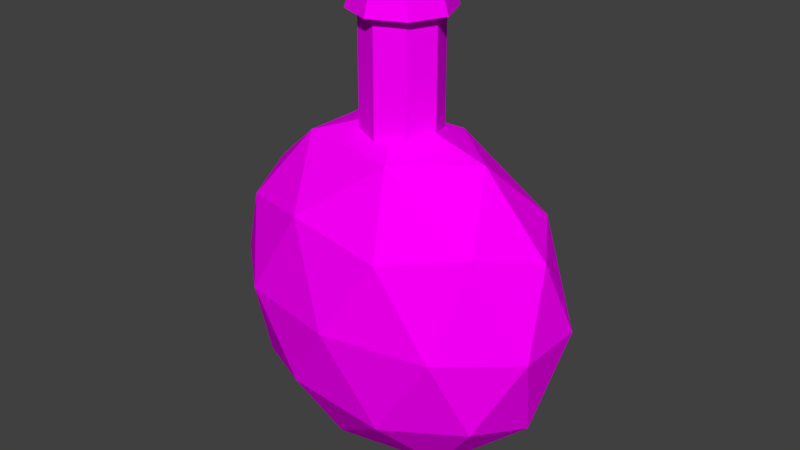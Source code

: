 # Source: medicineYellow.blend  (saved by Blender 2.77.0; exported with 4.5.12 LTS)
import bpy
from mathutils import Matrix  # noqa: F401  (used for matrix-valued properties, if any)

bpy.ops.wm.read_factory_settings(use_empty=True)
scene = bpy.context.scene
scene.name = 'Scene'

# ---- collections
col_collection_1 = bpy.data.collections.new('Collection 1'); scene.collection.children.link(col_collection_1)

# ---- images (referenced by path relative to the original .blend; pixels are not part of the script)
import os
ASSET_DIR = os.environ.get("B2B_ASSET_DIR", "")  # directory of the original .blend (textures are referenced by path, not embedded)
HERE = os.path.dirname(os.path.abspath(__file__))  # packed textures are extracted next to this script under _unpacked/

def load_image(name, relpath, width, height, colorspace="sRGB"):
    """Load a texture the original file referenced (path relative to the .blend, or extracted next to this script)."""
    p = next((c for c in (os.path.join(HERE, relpath), os.path.join(ASSET_DIR, relpath)) if relpath and os.path.exists(c)), "")
    if p:
        img = bpy.data.images.load(p, check_existing=True)
        img.name = name
    else:  # same state as the original file: an image datablock whose file is absent (Cycles renders it pink)
        img = bpy.data.images.new(name, width, height)
        img.source = "FILE"
        img.filepath = "//" + (relpath or name)
    img.colorspace_settings.name = colorspace
    return img
img_colorpalette_jpg_001 = load_image('colorPalette.jpg.001', 'colorPalette.jpg', 1024, 1024, 'sRGB')

# ---- materials (node trees are filled in below, after node groups)
mat_material = bpy.data.materials.new('Material')
mat_material.alpha_threshold = 0.0
mat_material.roughness = 0.5
mat_material.line_color = (0.0, 0.0, 0.0, 1.0)

# ---- material node trees
mat_material.use_nodes = True; mat_material.node_tree.nodes.clear()
_N = mat_material.node_tree.nodes; _L = mat_material.node_tree.links
n0 = _N.new('ShaderNodeOutputMaterial'); n0.name = 'Material Output'; n0.location = (300, 300)
n1 = _N.new('ShaderNodeBsdfDiffuse'); n1.name = 'Diffuse BSDF'; n1.location = (10, 300)
n2 = _N.new('ShaderNodeTexCoord'); n2.name = 'Texture Coordinate'; n2.location = (-183, 230)
n3 = _N.new('ShaderNodeTexImage'); n3.name = 'Image Texture'; n3.location = (228, 132)
n3.width = 140
n3.image = img_colorpalette_jpg_001
_L.new(n1.outputs[0], n0.inputs[0])
_L.new(n2.outputs[2], n3.inputs[0])
_L.new(n3.outputs[0], n1.inputs[0])
n0.is_active_output = True

# ---- world
world_world = bpy.data.worlds.new('World'); scene.world = world_world
world_world.color = (0.05088, 0.05088, 0.05088)
world_world.use_sun_shadow = False
world_world.sun_shadow_jitter_overblur = 0.0
world_world.cycles.sampling_method = 'MANUAL'

# ---- meshes
me_cube_001 = bpy.data.meshes.new('Cube.001')
me_cube_001.from_pydata([(4.297e-05, -0.0004358, -0.1977), (0.1193, -0.05495, -0.1066), (-0.04551, -0.08864, -0.1066), (-0.1474, -0.0004358, -0.1066), (-0.04551, 0.08777, -0.1066), (0.1193, 0.05408, -0.1066), (0.04559, -0.08864, 0.04077), (-0.1192, -0.05495, 0.04077), (-0.1192, 0.05408, 0.04077), (0.04559, 0.08777, 0.04077), (0.1474, -0.0004358, 0.04076), (4.297e-05, -0.0004358, 0.1319), (-0.02673, -0.05228, -0.1731), (0.07014, -0.03248, -0.1731), (0.04336, -0.08432, -0.1196), (0.1402, -0.0004358, -0.1196), (0.07014, 0.03161, -0.1731), (-0.0866, -0.0004358, -0.1731), (-0.1134, -0.05228, -0.1196), (-0.02673, 0.05141, -0.1731), (-0.1134, 0.05141, -0.1196), (0.04336, 0.08345, -0.1196), (0.1568, -0.03248, -0.03294), (0.1568, 0.03161, -0.03294), (4.297e-05, -0.1041, -0.03294), (0.09691, -0.08432, -0.03294), (-0.1567, -0.03248, -0.03294), (-0.09682, -0.08432, -0.03294), (-0.09682, 0.08345, -0.03294), (-0.1567, 0.03161, -0.03294), (0.09691, 0.08345, -0.03294), (4.297e-05, 0.1033, -0.03294), (0.1135, -0.05228, 0.0537), (-0.04328, -0.08432, 0.0537), (-0.1401, -0.0004358, 0.0537), (-0.04328, 0.08345, 0.0537), (0.1135, 0.05141, 0.0537), (0.02682, -0.05228, 0.1073), (0.08668, -0.0004358, 0.1073), (-0.07005, -0.03248, 0.1073), (-0.07005, 0.03161, 0.1073), (0.02682, 0.05141, 0.1073), (-0.0002288, 0.002317, 0.09105), (-0.0002288, 0.03741, 0.2513), (-0.0002288, 0.03784, 0.09105), (-0.0002288, 0.03784, 0.2179), (0.02489, 0.02744, 0.09105), (0.02489, 0.02744, 0.2179), (0.03529, 0.002317, 0.09105), (0.03529, 0.002317, 0.2179), (0.02489, -0.0228, 0.09105), (0.02489, -0.0228, 0.2179), (-0.0002288, -0.03321, 0.09105), (-0.0002288, -0.03321, 0.2179), (-0.02535, -0.0228, 0.09105), (-0.02535, -0.0228, 0.2179), (-0.03575, 0.002317, 0.09105), (-0.03575, 0.002317, 0.2179), (-0.02535, 0.02744, 0.09105), (-0.02535, 0.02744, 0.2179), (-0.0002288, 0.0479, 0.2179), (0.03201, 0.03455, 0.2179), (0.04536, 0.002317, 0.2179), (0.03201, -0.02992, 0.2179), (-0.0002288, -0.04327, 0.2179), (-0.03246, -0.02992, 0.2179), (-0.04582, 0.002317, 0.2179), (-0.03246, 0.03455, 0.2179), (-0.0002288, 0.002317, 0.2513), (0.02459, 0.02713, 0.2513), (0.03487, 0.002317, 0.2513), (0.02459, -0.0225, 0.2513), (-0.0002288, -0.03278, 0.2513), (-0.02504, -0.0225, 0.2513), (-0.03532, 0.002317, 0.2513), (-0.02504, 0.02713, 0.2513)], [], [(0, 13, 12), (1, 13, 15), (0, 12, 17), (0, 17, 19), (0, 19, 16), (1, 15, 22), (2, 14, 24), (3, 18, 26), (4, 20, 28), (5, 21, 30), (1, 22, 25), (2, 24, 27), (3, 26, 29), (4, 28, 31), (5, 30, 23), (6, 32, 37), (7, 33, 39), (8, 34, 40), (9, 35, 41), (10, 36, 38), (38, 41, 11), (38, 36, 41), (36, 9, 41), (41, 40, 11), (41, 35, 40), (35, 8, 40), (40, 39, 11), (40, 34, 39), (34, 7, 39), (39, 37, 11), (39, 33, 37), (33, 6, 37), (37, 38, 11), (37, 32, 38), (32, 10, 38), (23, 36, 10), (23, 30, 36), (30, 9, 36), (31, 35, 9), (31, 28, 35), (28, 8, 35), (29, 34, 8), (29, 26, 34), (26, 7, 34), (27, 33, 7), (27, 24, 33), (24, 6, 33), (25, 32, 6), (25, 22, 32), (22, 10, 32), (30, 31, 9), (30, 21, 31), (21, 4, 31), (28, 29, 8), (28, 20, 29), (20, 3, 29), (26, 27, 7), (26, 18, 27), (18, 2, 27), (24, 25, 6), (24, 14, 25), (14, 1, 25), (22, 23, 10), (22, 15, 23), (15, 5, 23), (16, 21, 5), (16, 19, 21), (19, 4, 21), (19, 20, 4), (19, 17, 20), (17, 3, 20), (17, 18, 3), (17, 12, 18), (12, 2, 18), (15, 16, 5), (15, 13, 16), (13, 0, 16), (12, 14, 2), (12, 13, 14), (13, 1, 14), (42, 44, 46), (55, 53, 64, 65), (44, 45, 47, 46), (42, 46, 48), (45, 59, 67, 60), (46, 47, 49, 48), (42, 48, 50), (53, 51, 63, 64), (48, 49, 51, 50), (42, 50, 52), (59, 57, 66, 67), (50, 51, 53, 52), (42, 52, 54), (51, 49, 62, 63), (52, 53, 55, 54), (42, 54, 56), (47, 45, 60, 61), (54, 55, 57, 56), (42, 56, 58), (57, 55, 65, 66), (56, 57, 59, 58), (42, 58, 44), (49, 47, 61, 62), (58, 59, 45, 44), (63, 62, 70, 71), (64, 63, 71, 72), (65, 64, 72, 73), (66, 65, 73, 74), (67, 66, 74, 75), (61, 60, 43, 69), (62, 61, 69, 70), (60, 67, 75, 43), (68, 69, 43), (68, 70, 69), (68, 71, 70), (68, 72, 71), (68, 73, 72), (68, 74, 73), (68, 75, 74), (68, 43, 75)])
_uv = me_cube_001.uv_layers.new(name='UVMap')
_uv.uv.foreach_set('vector', [0.5033, 0.8492, 0.5036, 0.8476, 0.5038, 0.8495, 0.5038, 0.8463, 0.5036, 0.8476, 0.5033, 0.846, 0.5033, 0.8492, 0.5038, 0.8495, 0.5033, 0.8507, 0.5033, 0.8492, 0.5033, 0.8507, 0.5028, 0.8495, 0.5033, 0.8492, 0.5028, 0.8495, 0.503, 0.8477, 0.5025, 0.856, 0.5019, 0.8563, 0.5023, 0.8546, 0.4994, 0.8486, 0.4991, 0.8503, 0.4986, 0.8485, 0.5033, 0.8541, 0.5028, 0.8545, 0.503, 0.8526, 0.502, 0.8486, 0.5025, 0.8498, 0.5017, 0.8503, 0.5012, 0.846, 0.5017, 0.847, 0.5007, 0.847, 0.4986, 0.8515, 0.4978, 0.8515, 0.4981, 0.8503, 0.4994, 0.8486, 0.4986, 0.8485, 0.4991, 0.847, 0.5033, 0.8541, 0.503, 0.8526, 0.5036, 0.8526, 0.502, 0.8486, 0.5017, 0.8503, 0.5012, 0.8485, 0.5014, 0.8559, 0.5011, 0.8544, 0.5016, 0.8546, 0.4977, 0.8486, 0.4973, 0.8498, 0.4973, 0.8477, 0.4976, 0.8561, 0.4973, 0.8546, 0.4978, 0.8548, 0.4986, 0.8562, 0.4981, 0.8565, 0.4984, 0.8548, 0.5003, 0.8486, 0.5007, 0.8503, 0.4999, 0.8498, 0.502, 0.8531, 0.5015, 0.8527, 0.502, 0.8515, 0.4981, 0.8517, 0.4986, 0.8529, 0.4981, 0.8533, 0.4981, 0.8517, 0.4986, 0.8516, 0.4986, 0.8529, 0.4999, 0.8477, 0.5003, 0.8486, 0.4999, 0.8498, 0.4986, 0.8529, 0.4984, 0.8548, 0.4981, 0.8533, 0.4999, 0.8498, 0.5007, 0.8503, 0.5004, 0.8515, 0.5007, 0.8503, 0.5012, 0.8515, 0.5004, 0.8515, 0.4984, 0.8548, 0.4978, 0.8548, 0.4981, 0.8533, 0.4984, 0.8548, 0.4981, 0.8565, 0.4978, 0.8548, 0.4981, 0.8565, 0.4976, 0.8561, 0.4978, 0.8548, 0.4978, 0.8548, 0.4976, 0.8529, 0.4981, 0.8533, 0.4978, 0.8548, 0.4973, 0.8546, 0.4976, 0.8529, 0.4981, 0.847, 0.4977, 0.8486, 0.4973, 0.8477, 0.4976, 0.8529, 0.4981, 0.8517, 0.4981, 0.8533, 0.4976, 0.8529, 0.4976, 0.8515, 0.4981, 0.8517, 0.5025, 0.8527, 0.502, 0.8531, 0.502, 0.8515, 0.5016, 0.8546, 0.5015, 0.8527, 0.502, 0.8531, 0.5016, 0.8546, 0.5011, 0.8544, 0.5015, 0.8527, 0.5007, 0.847, 0.5003, 0.8486, 0.4999, 0.8477, 0.5012, 0.8485, 0.5007, 0.8503, 0.5003, 0.8486, 0.5012, 0.8485, 0.5017, 0.8503, 0.5007, 0.8503, 0.5017, 0.8503, 0.5012, 0.8515, 0.5007, 0.8503, 0.5036, 0.8526, 0.5033, 0.8509, 0.5038, 0.8512, 0.5036, 0.8526, 0.503, 0.8526, 0.5033, 0.8509, 0.503, 0.8526, 0.5027, 0.8512, 0.5033, 0.8509, 0.4991, 0.847, 0.4981, 0.847, 0.4986, 0.846, 0.4991, 0.847, 0.4986, 0.8485, 0.4981, 0.847, 0.4986, 0.8485, 0.4977, 0.8486, 0.4981, 0.847, 0.4981, 0.8503, 0.4973, 0.8498, 0.4977, 0.8486, 0.4981, 0.8503, 0.4978, 0.8515, 0.4973, 0.8498, 0.5023, 0.8546, 0.502, 0.8531, 0.5025, 0.8527, 0.5007, 0.847, 0.5012, 0.8485, 0.5003, 0.8486, 0.5007, 0.847, 0.5017, 0.847, 0.5012, 0.8485, 0.5017, 0.847, 0.502, 0.8486, 0.5012, 0.8485, 0.5017, 0.8503, 0.502, 0.8515, 0.5012, 0.8515, 0.5017, 0.8503, 0.5025, 0.8498, 0.502, 0.8515, 0.5038, 0.8544, 0.5033, 0.8541, 0.5036, 0.8526, 0.503, 0.8526, 0.5025, 0.8528, 0.5027, 0.8512, 0.503, 0.8526, 0.5028, 0.8545, 0.5025, 0.8528, 0.4999, 0.8477, 0.4994, 0.8486, 0.4991, 0.847, 0.4986, 0.8485, 0.4981, 0.8503, 0.4977, 0.8486, 0.4986, 0.8485, 0.4991, 0.8503, 0.4981, 0.8503, 0.4991, 0.8503, 0.4986, 0.8515, 0.4981, 0.8503, 0.5023, 0.8546, 0.5016, 0.8546, 0.502, 0.8531, 0.5023, 0.8546, 0.5019, 0.8563, 0.5016, 0.8546, 0.5019, 0.8563, 0.5014, 0.8559, 0.5016, 0.8546, 0.503, 0.8477, 0.5025, 0.8479, 0.5027, 0.8463, 0.503, 0.8477, 0.5028, 0.8495, 0.5025, 0.8479, 0.5025, 0.8477, 0.502, 0.8486, 0.5017, 0.847, 0.5025, 0.8477, 0.5025, 0.8498, 0.502, 0.8486, 0.5028, 0.8495, 0.5033, 0.8507, 0.5028, 0.8509, 0.5033, 0.8556, 0.5033, 0.8541, 0.5038, 0.8544, 0.5033, 0.8556, 0.5028, 0.8545, 0.5033, 0.8541, 0.5033, 0.8507, 0.5038, 0.8495, 0.5038, 0.8509, 0.4999, 0.8498, 0.4994, 0.8486, 0.4999, 0.8477, 0.5033, 0.846, 0.503, 0.8477, 0.5027, 0.8463, 0.5033, 0.846, 0.5036, 0.8476, 0.503, 0.8477, 0.5036, 0.8476, 0.5033, 0.8492, 0.503, 0.8477, 0.4999, 0.8498, 0.4991, 0.8503, 0.4994, 0.8486, 0.4999, 0.8498, 0.4994, 0.8515, 0.4991, 0.8503, 0.4994, 0.8515, 0.4986, 0.8515, 0.4991, 0.8503, 0.7658, 0.0236, 0.7674, 0.02249, 0.7674, 0.0247, 0.7711, 0.0128, 0.7702, 0.01123, 0.7704, 0.01048, 0.7716, 0.01248, 0.3373, 0.02034, 0.3373, 0.03057, 0.3363, 0.03035, 0.3363, 0.02012, 0.7658, 0.0236, 0.7674, 0.0247, 0.7664, 0.02627, 0.7688, 0.01658, 0.7702, 0.01658, 0.7704, 0.01733, 0.7686, 0.01733, 0.3363, 0.02012, 0.3363, 0.03035, 0.335, 0.03035, 0.335, 0.02012, 0.7658, 0.0236, 0.7664, 0.02627, 0.7651, 0.02627, 0.7702, 0.01123, 0.7688, 0.01123, 0.7686, 0.01048, 0.7704, 0.01048, 0.3392, 0.02349, 0.3392, 0.01326, 0.3401, 0.01348, 0.3401, 0.02371, 0.7658, 0.0236, 0.7651, 0.02627, 0.7641, 0.0247, 0.7702, 0.01658, 0.7711, 0.01501, 0.7716, 0.01533, 0.7704, 0.01733, 0.3401, 0.02371, 0.3401, 0.01348, 0.3415, 0.01348, 0.3415, 0.02371, 0.7658, 0.0236, 0.7641, 0.0247, 0.7641, 0.02249, 0.7688, 0.01123, 0.7679, 0.0128, 0.7674, 0.01248, 0.7686, 0.01048, 0.335, 0.01348, 0.335, 0.02371, 0.334, 0.02349, 0.334, 0.01326, 0.7658, 0.0236, 0.7641, 0.02249, 0.7651, 0.02092, 0.7679, 0.01501, 0.7688, 0.01658, 0.7686, 0.01733, 0.7674, 0.01533, 0.334, 0.01326, 0.334, 0.02349, 0.3326, 0.02349, 0.3326, 0.01326, 0.7658, 0.0236, 0.7651, 0.02092, 0.7664, 0.02092, 0.7711, 0.01501, 0.7711, 0.0128, 0.7716, 0.01248, 0.7716, 0.01533, 0.3326, 0.01326, 0.3326, 0.02349, 0.3317, 0.02371, 0.3317, 0.01348, 0.7658, 0.0236, 0.7664, 0.02092, 0.7674, 0.02249, 0.7679, 0.0128, 0.7679, 0.01501, 0.7674, 0.01533, 0.7674, 0.01248, 0.3386, 0.02012, 0.3386, 0.03035, 0.3373, 0.03035, 0.3373, 0.02012, 0.7748, 0.02295, 0.7749, 0.02092, 0.7766, 0.02155, 0.7766, 0.02311, 0.7749, 0.02578, 0.7748, 0.02295, 0.7766, 0.02311, 0.7766, 0.02529, 0.7739, 0.01248, 0.7741, 0.01048, 0.7758, 0.01126, 0.7756, 0.01281, 0.7739, 0.01533, 0.7739, 0.01248, 0.7756, 0.01281, 0.7756, 0.015, 0.7741, 0.01733, 0.7739, 0.01533, 0.7756, 0.015, 0.7758, 0.01654, 0.7748, 0.0278, 0.7749, 0.02578, 0.7766, 0.02641, 0.7766, 0.02797, 0.7749, 0.03064, 0.7748, 0.0278, 0.7766, 0.02797, 0.7766, 0.03015, 0.7733, 0.0262, 0.7733, 0.02904, 0.7716, 0.02872, 0.7716, 0.02653, 0.7732, 0.02356, 0.7748, 0.02247, 0.7748, 0.02466, 0.7732, 0.02356, 0.7739, 0.02092, 0.7748, 0.02247, 0.7732, 0.02356, 0.7725, 0.02092, 0.7739, 0.02092, 0.7732, 0.02356, 0.7716, 0.02247, 0.7725, 0.02092, 0.7732, 0.02356, 0.7716, 0.02466, 0.7716, 0.02247, 0.7732, 0.02356, 0.7725, 0.0262, 0.7716, 0.02466, 0.7732, 0.02356, 0.7739, 0.0262, 0.7725, 0.0262, 0.7732, 0.02356, 0.7748, 0.02466, 0.7739, 0.0262])
me_cube_001.materials.append(mat_material)
me_cube_001.use_remesh_preserve_volume = False
me_cube_001.use_remesh_preserve_attributes = False
me_cube_001.use_mirror_vertex_groups = False
me_cube_001.update()

# ---- objects
ob_cube_001 = bpy.data.objects.new('Cube.001', me_cube_001)

# ---- transforms, parenting, visibility, modifiers, constraints
ob_cube_001.location = (0.5938, 1.22, 3.166)
ob_cube_001.lock_rotations_4d = False
ob_cube_001.empty_display_type = 'ARROWS'
ob_cube_001.lineart.crease_threshold = 0.0

# ---- collection membership
col_collection_1.objects.link(ob_cube_001)

# ---- scene / render settings (as saved in the file)
scene.frame_start = 1; scene.frame_end = 250; scene.frame_set(0)
scene.render.engine = 'CYCLES'
scene.render.resolution_percentage = 50
scene.render.dither_intensity = 0.0
scene.cycles.use_denoising = False
scene.cycles.samples = 128
scene.cycles.sampling_pattern = 'TABULATED_SOBOL'
scene.cycles.light_sampling_threshold = 0.0
scene.cycles.use_adaptive_sampling = False
scene.cycles.use_light_tree = False
scene.cycles.blur_glossy = 0.0
scene.cycles.sample_clamp_indirect = 0.0
scene.view_settings.view_transform = 'Standard'
bpy.context.view_layer.update()

# ---- added for rendering (the .blend has no active camera and no usable light): camera, sun
cam_auto = bpy.data.cameras.new('AutoCamera')
cam_auto.lens = 50.0
cam_auto.sensor_width = 36.0
cam_auto.clip_end = 1000.0
ob_auto_camera = bpy.data.objects.new('AutoCamera', cam_auto)
scene.collection.objects.link(ob_auto_camera)
ob_auto_camera.location = (1.13563, 0.568995, 3.62671)
ob_auto_camera.rotation_euler = (1.09748, -7.21219e-08, 0.694738)
scene.camera = ob_auto_camera
light_auto_sun = bpy.data.lights.new('AutoSun', 'SUN')
light_auto_sun.energy = 3.0
light_auto_sun.angle = 0.0523599
ob_auto_sun = bpy.data.objects.new('AutoSun', light_auto_sun)
scene.collection.objects.link(ob_auto_sun)
ob_auto_sun.rotation_euler = (0.872665, 0.174533, 0.523599)
bpy.context.view_layer.update()
